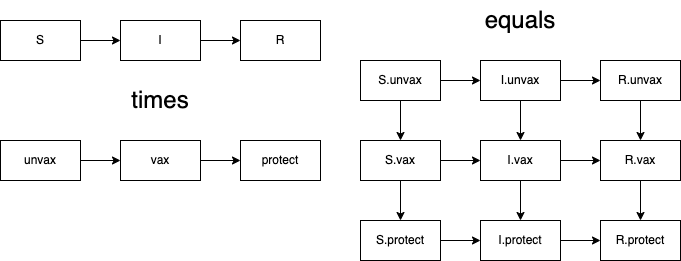

The diagram above was exported from draw.io. Its source (the exported page's mxGraphModel, read from the mxfile embedded in the PNG):
<mxGraphModel dx="814" dy="654" grid="1" gridSize="10" guides="1" tooltips="1" connect="1" arrows="1" fold="1" page="1" pageScale="1" pageWidth="700" pageHeight="1400" math="0" shadow="0">
  <root>
    <mxCell id="0" />
    <mxCell id="1" parent="0" />
    <mxCell id="6" style="edgeStyle=none;html=1;exitX=1;exitY=0.5;exitDx=0;exitDy=0;entryX=0;entryY=0.5;entryDx=0;entryDy=0;" edge="1" parent="1" source="2" target="3">
      <mxGeometry relative="1" as="geometry" />
    </mxCell>
    <mxCell id="2" value="S" style="rounded=0;whiteSpace=wrap;html=1;" vertex="1" parent="1">
      <mxGeometry y="40" width="80" height="40" as="geometry" />
    </mxCell>
    <mxCell id="8" style="edgeStyle=none;html=1;exitX=1;exitY=0.5;exitDx=0;exitDy=0;entryX=0;entryY=0.5;entryDx=0;entryDy=0;" edge="1" parent="1" source="3" target="7">
      <mxGeometry relative="1" as="geometry" />
    </mxCell>
    <mxCell id="3" value="I" style="rounded=0;whiteSpace=wrap;html=1;" vertex="1" parent="1">
      <mxGeometry x="120" y="40" width="80" height="40" as="geometry" />
    </mxCell>
    <mxCell id="7" value="R" style="rounded=0;whiteSpace=wrap;html=1;" vertex="1" parent="1">
      <mxGeometry x="240" y="40" width="80" height="40" as="geometry" />
    </mxCell>
    <mxCell id="12" value="times" style="text;html=1;strokeColor=none;fillColor=none;align=center;verticalAlign=middle;whiteSpace=wrap;rounded=0;fontSize=24;" vertex="1" parent="1">
      <mxGeometry x="120" y="100" width="80" height="40" as="geometry" />
    </mxCell>
    <mxCell id="13" value="equals" style="text;html=1;strokeColor=none;fillColor=none;align=center;verticalAlign=middle;whiteSpace=wrap;rounded=0;fontSize=24;" vertex="1" parent="1">
      <mxGeometry x="480" y="20" width="80" height="40" as="geometry" />
    </mxCell>
    <mxCell id="14" style="edgeStyle=none;html=1;exitX=1;exitY=0.5;exitDx=0;exitDy=0;entryX=0;entryY=0.5;entryDx=0;entryDy=0;" edge="1" parent="1" source="15" target="17">
      <mxGeometry relative="1" as="geometry" />
    </mxCell>
    <mxCell id="34" style="edgeStyle=none;html=1;exitX=0.5;exitY=1;exitDx=0;exitDy=0;entryX=0.5;entryY=0;entryDx=0;entryDy=0;fontSize=24;" edge="1" parent="1" source="15" target="20">
      <mxGeometry relative="1" as="geometry" />
    </mxCell>
    <mxCell id="15" value="S.unvax" style="rounded=0;whiteSpace=wrap;html=1;" vertex="1" parent="1">
      <mxGeometry x="360" y="80" width="80" height="40" as="geometry" />
    </mxCell>
    <mxCell id="16" style="edgeStyle=none;html=1;exitX=1;exitY=0.5;exitDx=0;exitDy=0;entryX=0;entryY=0.5;entryDx=0;entryDy=0;" edge="1" parent="1" source="17" target="18">
      <mxGeometry relative="1" as="geometry" />
    </mxCell>
    <mxCell id="36" style="edgeStyle=none;html=1;exitX=0.5;exitY=1;exitDx=0;exitDy=0;entryX=0.5;entryY=0;entryDx=0;entryDy=0;fontSize=24;" edge="1" parent="1" source="17" target="22">
      <mxGeometry relative="1" as="geometry" />
    </mxCell>
    <mxCell id="17" value="I.unvax" style="rounded=0;whiteSpace=wrap;html=1;" vertex="1" parent="1">
      <mxGeometry x="480" y="80" width="80" height="40" as="geometry" />
    </mxCell>
    <mxCell id="38" style="edgeStyle=none;html=1;exitX=0.5;exitY=1;exitDx=0;exitDy=0;entryX=0.5;entryY=0;entryDx=0;entryDy=0;fontSize=24;" edge="1" parent="1" source="18" target="23">
      <mxGeometry relative="1" as="geometry" />
    </mxCell>
    <mxCell id="18" value="R.unvax" style="rounded=0;whiteSpace=wrap;html=1;" vertex="1" parent="1">
      <mxGeometry x="600" y="80" width="80" height="40" as="geometry" />
    </mxCell>
    <mxCell id="19" style="edgeStyle=none;html=1;exitX=1;exitY=0.5;exitDx=0;exitDy=0;entryX=0;entryY=0.5;entryDx=0;entryDy=0;" edge="1" parent="1" source="20" target="22">
      <mxGeometry relative="1" as="geometry" />
    </mxCell>
    <mxCell id="35" style="edgeStyle=none;html=1;exitX=0.5;exitY=1;exitDx=0;exitDy=0;entryX=0.5;entryY=0;entryDx=0;entryDy=0;fontSize=24;" edge="1" parent="1" source="20" target="25">
      <mxGeometry relative="1" as="geometry" />
    </mxCell>
    <mxCell id="20" value="S.vax" style="rounded=0;whiteSpace=wrap;html=1;" vertex="1" parent="1">
      <mxGeometry x="360" y="160" width="80" height="40" as="geometry" />
    </mxCell>
    <mxCell id="21" style="edgeStyle=none;html=1;exitX=1;exitY=0.5;exitDx=0;exitDy=0;entryX=0;entryY=0.5;entryDx=0;entryDy=0;" edge="1" parent="1" source="22" target="23">
      <mxGeometry relative="1" as="geometry" />
    </mxCell>
    <mxCell id="37" style="edgeStyle=none;html=1;exitX=0.5;exitY=1;exitDx=0;exitDy=0;entryX=0.5;entryY=0;entryDx=0;entryDy=0;fontSize=24;" edge="1" parent="1" source="22" target="27">
      <mxGeometry relative="1" as="geometry" />
    </mxCell>
    <mxCell id="22" value="I.vax" style="rounded=0;whiteSpace=wrap;html=1;" vertex="1" parent="1">
      <mxGeometry x="480" y="160" width="80" height="40" as="geometry" />
    </mxCell>
    <mxCell id="39" style="edgeStyle=none;html=1;exitX=0.5;exitY=1;exitDx=0;exitDy=0;entryX=0.5;entryY=0;entryDx=0;entryDy=0;fontSize=24;" edge="1" parent="1" source="23" target="28">
      <mxGeometry relative="1" as="geometry" />
    </mxCell>
    <mxCell id="23" value="R.vax" style="rounded=0;whiteSpace=wrap;html=1;" vertex="1" parent="1">
      <mxGeometry x="600" y="160" width="80" height="40" as="geometry" />
    </mxCell>
    <mxCell id="24" style="edgeStyle=none;html=1;exitX=1;exitY=0.5;exitDx=0;exitDy=0;entryX=0;entryY=0.5;entryDx=0;entryDy=0;" edge="1" parent="1" source="25" target="27">
      <mxGeometry relative="1" as="geometry" />
    </mxCell>
    <mxCell id="25" value="S.protect" style="rounded=0;whiteSpace=wrap;html=1;" vertex="1" parent="1">
      <mxGeometry x="360" y="240" width="80" height="40" as="geometry" />
    </mxCell>
    <mxCell id="26" style="edgeStyle=none;html=1;exitX=1;exitY=0.5;exitDx=0;exitDy=0;entryX=0;entryY=0.5;entryDx=0;entryDy=0;" edge="1" parent="1" source="27" target="28">
      <mxGeometry relative="1" as="geometry" />
    </mxCell>
    <mxCell id="27" value="I.protect" style="rounded=0;whiteSpace=wrap;html=1;" vertex="1" parent="1">
      <mxGeometry x="480" y="240" width="80" height="40" as="geometry" />
    </mxCell>
    <mxCell id="28" value="R.protect" style="rounded=0;whiteSpace=wrap;html=1;" vertex="1" parent="1">
      <mxGeometry x="600" y="240" width="80" height="40" as="geometry" />
    </mxCell>
    <mxCell id="29" style="edgeStyle=none;html=1;exitX=1;exitY=0.5;exitDx=0;exitDy=0;entryX=0;entryY=0.5;entryDx=0;entryDy=0;" edge="1" parent="1" source="30" target="32">
      <mxGeometry relative="1" as="geometry" />
    </mxCell>
    <mxCell id="30" value="unvax" style="rounded=0;whiteSpace=wrap;html=1;" vertex="1" parent="1">
      <mxGeometry y="160" width="80" height="40" as="geometry" />
    </mxCell>
    <mxCell id="31" style="edgeStyle=none;html=1;exitX=1;exitY=0.5;exitDx=0;exitDy=0;entryX=0;entryY=0.5;entryDx=0;entryDy=0;" edge="1" parent="1" source="32" target="33">
      <mxGeometry relative="1" as="geometry" />
    </mxCell>
    <mxCell id="32" value="vax" style="rounded=0;whiteSpace=wrap;html=1;" vertex="1" parent="1">
      <mxGeometry x="120" y="160" width="80" height="40" as="geometry" />
    </mxCell>
    <mxCell id="33" value="protect" style="rounded=0;whiteSpace=wrap;html=1;" vertex="1" parent="1">
      <mxGeometry x="240" y="160" width="80" height="40" as="geometry" />
    </mxCell>
  </root>
</mxGraphModel>